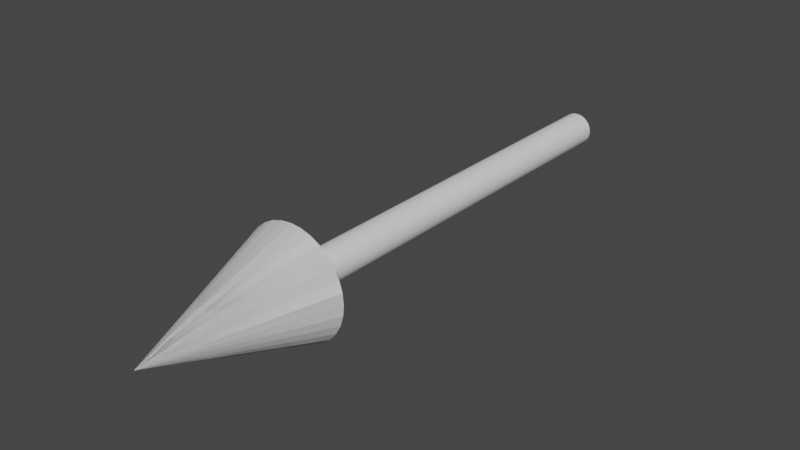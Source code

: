 # Source: arrow.blend  (saved by Blender 3.4.6; exported with 4.5.12 LTS)
import bpy
from mathutils import Matrix  # noqa: F401  (used for matrix-valued properties, if any)

bpy.ops.wm.read_factory_settings(use_empty=True)
scene = bpy.context.scene
scene.name = 'Scene'

# ---- collections
col_collection = bpy.data.collections.new('Collection'); scene.collection.children.link(col_collection)

# ---- world
world_world = bpy.data.worlds.new('World'); scene.world = world_world
world_world.use_nodes = True; world_world.node_tree.nodes.clear()
_N = world_world.node_tree.nodes; _L = world_world.node_tree.links
n0 = _N.new('ShaderNodeOutputWorld'); n0.name = 'World Output'; n0.location = (300, 300)
n1 = _N.new('ShaderNodeBackground'); n1.name = 'Background'; n1.location = (10, 300)
n1.inputs[0].default_value = (0.05088, 0.05088, 0.05088, 1.0)
_L.new(n1.outputs[0], n0.inputs[0])
n0.is_active_output = True
world_world.color = (0.05088, 0.05088, 0.05088)
world_world.use_sun_shadow = False
world_world.sun_shadow_jitter_overblur = 0.0

# ---- meshes
me_cylinder = bpy.data.meshes.new('Cylinder')
me_cylinder.from_pydata([(1.157e-08, 1.0, -3.576e-07), (1.157e-08, 1.0, 2.0), (0.1951, 0.9808, -3.576e-07), (0.1951, 0.9808, 2.0), (0.3827, 0.9239, -3.576e-07), (0.3827, 0.9239, 2.0), (0.5556, 0.8315, -3.576e-07), (0.5556, 0.8315, 2.0), (0.7071, 0.7071, -3.576e-07), (0.7071, 0.7071, 2.0), (0.8315, 0.5556, -3.576e-07), (0.8315, 0.5556, 2.0), (0.9239, 0.3827, -3.576e-07), (0.9239, 0.3827, 2.0), (0.9808, 0.1951, -3.576e-07), (0.9808, 0.1951, 2.0), (1.0, 0.0, -3.576e-07), (1.0, 0.0, 2.0), (0.9808, -0.1951, -3.576e-07), (0.9808, -0.1951, 2.0), (0.9239, -0.3827, -3.576e-07), (0.9239, -0.3827, 2.0), (0.8315, -0.5556, -3.576e-07), (0.8315, -0.5556, 2.0), (0.7071, -0.7071, -3.576e-07), (0.7071, -0.7071, 2.0), (0.5556, -0.8315, -3.576e-07), (0.5556, -0.8315, 2.0), (0.3827, -0.9239, -3.576e-07), (0.3827, -0.9239, 2.0), (0.1951, -0.9808, -3.576e-07), (0.1951, -0.9808, 2.0), (1.157e-08, -1.0, -3.576e-07), (1.157e-08, -1.0, 2.0), (-0.1951, -0.9808, -3.576e-07), (-0.1951, -0.9808, 2.0), (-0.3827, -0.9239, -3.576e-07), (-0.3827, -0.9239, 2.0), (-0.5556, -0.8315, -3.576e-07), (-0.5556, -0.8315, 2.0), (-0.7071, -0.7071, -3.576e-07), (-0.7071, -0.7071, 2.0), (-0.8315, -0.5556, -3.576e-07), (-0.8315, -0.5556, 2.0), (-0.9239, -0.3827, -3.576e-07), (-0.9239, -0.3827, 2.0), (-0.9808, -0.1951, -3.576e-07), (-0.9808, -0.1951, 2.0), (-1.0, 0.0, -3.576e-07), (-1.0, 0.0, 2.0), (-0.9808, 0.1951, -3.576e-07), (-0.9808, 0.1951, 2.0), (-0.9239, 0.3827, -3.576e-07), (-0.9239, 0.3827, 2.0), (-0.8315, 0.5556, -3.576e-07), (-0.8315, 0.5556, 2.0), (-0.7071, 0.7071, -3.576e-07), (-0.7071, 0.7071, 2.0), (-0.5556, 0.8315, -3.576e-07), (-0.5556, 0.8315, 2.0), (-0.3827, 0.9239, -3.576e-07), (-0.3827, 0.9239, 2.0), (-0.1951, 0.9808, -3.576e-07), (-0.1951, 0.9808, 2.0)], [], [(0, 1, 3, 2), (2, 3, 5, 4), (4, 5, 7, 6), (6, 7, 9, 8), (8, 9, 11, 10), (10, 11, 13, 12), (12, 13, 15, 14), (14, 15, 17, 16), (16, 17, 19, 18), (18, 19, 21, 20), (20, 21, 23, 22), (22, 23, 25, 24), (24, 25, 27, 26), (26, 27, 29, 28), (28, 29, 31, 30), (30, 31, 33, 32), (32, 33, 35, 34), (34, 35, 37, 36), (36, 37, 39, 38), (38, 39, 41, 40), (40, 41, 43, 42), (42, 43, 45, 44), (44, 45, 47, 46), (46, 47, 49, 48), (48, 49, 51, 50), (50, 51, 53, 52), (52, 53, 55, 54), (54, 55, 57, 56), (56, 57, 59, 58), (58, 59, 61, 60), (3, 1, 63, 61, 59, 57, 55, 53, 51, 49, 47, 45, 43, 41, 39, 37, 35, 33, 31, 29, 27, 25, 23, 21, 19, 17, 15, 13, 11, 9, 7, 5), (60, 61, 63, 62), (62, 63, 1, 0), (0, 2, 4, 6, 8, 10, 12, 14, 16, 18, 20, 22, 24, 26, 28, 30, 32, 34, 36, 38, 40, 42, 44, 46, 48, 50, 52, 54, 56, 58, 60, 62)])
_uv = me_cylinder.uv_layers.new(name='UVMap')
_uv.uv.foreach_set('vector', [1.0, 0.5, 1.0, 1.0, 0.9688, 1.0, 0.9688, 0.5, 0.9688, 0.5, 0.9688, 1.0, 0.9375, 1.0, 0.9375, 0.5, 0.9375, 0.5, 0.9375, 1.0, 0.9062, 1.0, 0.9062, 0.5, 0.9062, 0.5, 0.9062, 1.0, 0.875, 1.0, 0.875, 0.5, 0.875, 0.5, 0.875, 1.0, 0.8438, 1.0, 0.8438, 0.5, 0.8438, 0.5, 0.8438, 1.0, 0.8125, 1.0, 0.8125, 0.5, 0.8125, 0.5, 0.8125, 1.0, 0.7812, 1.0, 0.7812, 0.5, 0.7812, 0.5, 0.7812, 1.0, 0.75, 1.0, 0.75, 0.5, 0.75, 0.5, 0.75, 1.0, 0.7188, 1.0, 0.7188, 0.5, 0.7188, 0.5, 0.7188, 1.0, 0.6875, 1.0, 0.6875, 0.5, 0.6875, 0.5, 0.6875, 1.0, 0.6562, 1.0, 0.6562, 0.5, 0.6562, 0.5, 0.6562, 1.0, 0.625, 1.0, 0.625, 0.5, 0.625, 0.5, 0.625, 1.0, 0.5938, 1.0, 0.5938, 0.5, 0.5938, 0.5, 0.5938, 1.0, 0.5625, 1.0, 0.5625, 0.5, 0.5625, 0.5, 0.5625, 1.0, 0.5312, 1.0, 0.5312, 0.5, 0.5312, 0.5, 0.5312, 1.0, 0.5, 1.0, 0.5, 0.5, 0.5, 0.5, 0.5, 1.0, 0.4688, 1.0, 0.4688, 0.5, 0.4688, 0.5, 0.4688, 1.0, 0.4375, 1.0, 0.4375, 0.5, 0.4375, 0.5, 0.4375, 1.0, 0.4062, 1.0, 0.4062, 0.5, 0.4062, 0.5, 0.4062, 1.0, 0.375, 1.0, 0.375, 0.5, 0.375, 0.5, 0.375, 1.0, 0.3438, 1.0, 0.3438, 0.5, 0.3438, 0.5, 0.3438, 1.0, 0.3125, 1.0, 0.3125, 0.5, 0.3125, 0.5, 0.3125, 1.0, 0.2812, 1.0, 0.2812, 0.5, 0.2812, 0.5, 0.2812, 1.0, 0.25, 1.0, 0.25, 0.5, 0.25, 0.5, 0.25, 1.0, 0.2188, 1.0, 0.2188, 0.5, 0.2188, 0.5, 0.2188, 1.0, 0.1875, 1.0, 0.1875, 0.5, 0.1875, 0.5, 0.1875, 1.0, 0.1562, 1.0, 0.1562, 0.5, 0.1562, 0.5, 0.1562, 1.0, 0.125, 1.0, 0.125, 0.5, 0.125, 0.5, 0.125, 1.0, 0.09375, 1.0, 0.09375, 0.5, 0.09375, 0.5, 0.09375, 1.0, 0.0625, 1.0, 0.0625, 0.5, 0.2968, 0.4854, 0.25, 0.49, 0.2032, 0.4854, 0.1582, 0.4717, 0.1167, 0.4496, 0.08029, 0.4197, 0.05045, 0.3833, 0.02827, 0.3418, 0.01461, 0.2968, 0.01, 0.25, 0.01461, 0.2032, 0.02827, 0.1582, 0.05045, 0.1167, 0.08029, 0.08029, 0.1167, 0.05045, 0.1582, 0.02827, 0.2032, 0.01461, 0.25, 0.01, 0.2968, 0.01461, 0.3418, 0.02827, 0.3833, 0.05045, 0.4197, 0.08029, 0.4496, 0.1167, 0.4717, 0.1582, 0.4854, 0.2032, 0.49, 0.25, 0.4854, 0.2968, 0.4717, 0.3418, 0.4496, 0.3833, 0.4197, 0.4197, 0.3833, 0.4496, 0.3418, 0.4717, 0.0625, 0.5, 0.0625, 1.0, 0.03125, 1.0, 0.03125, 0.5, 0.03125, 0.5, 0.03125, 1.0, 0.0, 1.0, 0.0, 0.5, 0.75, 0.49, 0.7968, 0.4854, 0.8418, 0.4717, 0.8833, 0.4496, 0.9197, 0.4197, 0.9496, 0.3833, 0.9717, 0.3418, 0.9854, 0.2968, 0.99, 0.25, 0.9854, 0.2032, 0.9717, 0.1582, 0.9496, 0.1167, 0.9197, 0.08029, 0.8833, 0.05045, 0.8418, 0.02827, 0.7968, 0.01461, 0.75, 0.01, 0.7032, 0.01461, 0.6582, 0.02827, 0.6167, 0.05045, 0.5803, 0.08029, 0.5504, 0.1167, 0.5283, 0.1582, 0.5146, 0.2032, 0.51, 0.25, 0.5146, 0.2968, 0.5283, 0.3418, 0.5504, 0.3833, 0.5803, 0.4197, 0.6167, 0.4496, 0.6582, 0.4717, 0.7032, 0.4854])
me_cylinder.update()
me_cone = bpy.data.meshes.new('Cone')
me_cone.from_pydata([(7.931e-09, 1.0, 7.153e-07), (0.1951, 0.9808, 7.153e-07), (0.3827, 0.9239, 7.153e-07), (0.5556, 0.8315, 7.153e-07), (0.7071, 0.7071, 7.153e-07), (0.8315, 0.5556, 7.153e-07), (0.9239, 0.3827, 7.153e-07), (0.9808, 0.1951, 7.153e-07), (1.0, 1.154e-08, 7.153e-07), (0.9808, -0.1951, 7.153e-07), (0.9239, -0.3827, 7.153e-07), (0.8315, -0.5556, 7.153e-07), (0.7071, -0.7071, 7.153e-07), (0.5556, -0.8315, 7.153e-07), (0.3827, -0.9239, 7.153e-07), (0.1951, -0.9808, 7.153e-07), (7.931e-09, -1.0, 7.153e-07), (-0.1951, -0.9808, 7.153e-07), (-0.3827, -0.9239, 7.153e-07), (-0.5556, -0.8315, 7.153e-07), (-0.7071, -0.7071, 7.153e-07), (-0.8315, -0.5556, 7.153e-07), (-0.9239, -0.3827, 7.153e-07), (-0.9808, -0.1951, 7.153e-07), (-1.0, 1.154e-08, 7.153e-07), (-0.9808, 0.1951, 7.153e-07), (-0.9239, 0.3827, 7.153e-07), (-0.8315, 0.5556, 7.153e-07), (-0.7071, 0.7071, 7.153e-07), (-0.5556, 0.8315, 7.153e-07), (-0.3827, 0.9239, 7.153e-07), (-0.1951, 0.9808, 7.153e-07), (7.931e-09, 1.154e-08, 2.0)], [], [(0, 32, 1), (1, 32, 2), (2, 32, 3), (3, 32, 4), (4, 32, 5), (5, 32, 6), (6, 32, 7), (7, 32, 8), (8, 32, 9), (9, 32, 10), (10, 32, 11), (11, 32, 12), (12, 32, 13), (13, 32, 14), (14, 32, 15), (15, 32, 16), (16, 32, 17), (17, 32, 18), (18, 32, 19), (19, 32, 20), (20, 32, 21), (21, 32, 22), (22, 32, 23), (23, 32, 24), (24, 32, 25), (25, 32, 26), (26, 32, 27), (27, 32, 28), (28, 32, 29), (29, 32, 30), (0, 1, 2, 3, 4, 5, 6, 7, 8, 9, 10, 11, 12, 13, 14, 15, 16, 17, 18, 19, 20, 21, 22, 23, 24, 25, 26, 27, 28, 29, 30, 31), (30, 32, 31), (31, 32, 0)])
_uv = me_cone.uv_layers.new(name='UVMap')
_uv.uv.foreach_set('vector', [0.25, 0.49, 0.25, 0.25, 0.2968, 0.4854, 0.2968, 0.4854, 0.25, 0.25, 0.3418, 0.4717, 0.3418, 0.4717, 0.25, 0.25, 0.3833, 0.4496, 0.3833, 0.4496, 0.25, 0.25, 0.4197, 0.4197, 0.4197, 0.4197, 0.25, 0.25, 0.4496, 0.3833, 0.4496, 0.3833, 0.25, 0.25, 0.4717, 0.3418, 0.4717, 0.3418, 0.25, 0.25, 0.4854, 0.2968, 0.4854, 0.2968, 0.25, 0.25, 0.49, 0.25, 0.49, 0.25, 0.25, 0.25, 0.4854, 0.2032, 0.4854, 0.2032, 0.25, 0.25, 0.4717, 0.1582, 0.4717, 0.1582, 0.25, 0.25, 0.4496, 0.1167, 0.4496, 0.1167, 0.25, 0.25, 0.4197, 0.08029, 0.4197, 0.08029, 0.25, 0.25, 0.3833, 0.05045, 0.3833, 0.05045, 0.25, 0.25, 0.3418, 0.02827, 0.3418, 0.02827, 0.25, 0.25, 0.2968, 0.01461, 0.2968, 0.01461, 0.25, 0.25, 0.25, 0.01, 0.25, 0.01, 0.25, 0.25, 0.2032, 0.01461, 0.2032, 0.01461, 0.25, 0.25, 0.1582, 0.02827, 0.1582, 0.02827, 0.25, 0.25, 0.1167, 0.05045, 0.1167, 0.05045, 0.25, 0.25, 0.08029, 0.08029, 0.08029, 0.08029, 0.25, 0.25, 0.05045, 0.1167, 0.05045, 0.1167, 0.25, 0.25, 0.02827, 0.1582, 0.02827, 0.1582, 0.25, 0.25, 0.01461, 0.2032, 0.01461, 0.2032, 0.25, 0.25, 0.01, 0.25, 0.01, 0.25, 0.25, 0.25, 0.01461, 0.2968, 0.01461, 0.2968, 0.25, 0.25, 0.02827, 0.3418, 0.02827, 0.3418, 0.25, 0.25, 0.05045, 0.3833, 0.05045, 0.3833, 0.25, 0.25, 0.08029, 0.4197, 0.08029, 0.4197, 0.25, 0.25, 0.1167, 0.4496, 0.1167, 0.4496, 0.25, 0.25, 0.1582, 0.4717, 0.75, 0.49, 0.7968, 0.4854, 0.8418, 0.4717, 0.8833, 0.4496, 0.9197, 0.4197, 0.9496, 0.3833, 0.9717, 0.3418, 0.9854, 0.2968, 0.99, 0.25, 0.9854, 0.2032, 0.9717, 0.1582, 0.9496, 0.1167, 0.9197, 0.08029, 0.8833, 0.05045, 0.8418, 0.02827, 0.7968, 0.01461, 0.75, 0.01, 0.7032, 0.01461, 0.6582, 0.02827, 0.6167, 0.05045, 0.5803, 0.08029, 0.5504, 0.1167, 0.5283, 0.1582, 0.5146, 0.2032, 0.51, 0.25, 0.5146, 0.2968, 0.5283, 0.3418, 0.5504, 0.3833, 0.5803, 0.4197, 0.6167, 0.4496, 0.6582, 0.4717, 0.7032, 0.4854, 0.1582, 0.4717, 0.25, 0.25, 0.2032, 0.4854, 0.2032, 0.4854, 0.25, 0.25, 0.25, 0.49])
me_cone.update()

# ---- objects
ob_cylinder = bpy.data.objects.new('Cylinder', me_cylinder)
ob_cone = bpy.data.objects.new('Cone', me_cone)

# ---- transforms, parenting, visibility, modifiers, constraints
ob_cylinder.location = (-1.164e-09, 0.0, 0.0)
ob_cylinder.rotation_euler = (1.571, 0.0, 0.0)
ob_cylinder.scale = (0.1006, 0.1006, 1.274)
_m = ob_cylinder.modifiers.new('Boolean', 'BOOLEAN')
_m.object = ob_cone
_m.operation = 'UNION'
ob_cone.location = (-2.561e-09, -2.547, 0.0)
ob_cone.rotation_euler = (1.571, 0.0, 0.0)
ob_cone.scale = (0.3229, 0.3229, 0.4791)

# ---- collection membership
col_collection.objects.link(ob_cylinder)
col_collection.objects.link(ob_cone)

# ---- scene / render settings (as saved in the file)
scene.frame_start = 1; scene.frame_end = 250; scene.frame_set(1)
scene.render.engine = 'BLENDER_EEVEE_NEXT'
scene.cycles.sampling_pattern = 'TABULATED_SOBOL'
scene.cycles.use_light_tree = False
scene.view_settings.view_transform = 'Filmic'
bpy.context.view_layer.update()

# ---- added for rendering (the .blend has no active camera and no usable light): camera, sun
cam_auto = bpy.data.cameras.new('AutoCamera')
cam_auto.lens = 50.0
cam_auto.sensor_width = 36.0
cam_auto.clip_end = 1000.0
ob_auto_camera = bpy.data.objects.new('AutoCamera', cam_auto)
scene.collection.objects.link(ob_auto_camera)
ob_auto_camera.location = (3.35109, -5.77374, 2.68087)
ob_auto_camera.rotation_euler = (1.09748, -7.21219e-08, 0.694738)
scene.camera = ob_auto_camera
light_auto_sun = bpy.data.lights.new('AutoSun', 'SUN')
light_auto_sun.energy = 3.0
light_auto_sun.angle = 0.0523599
ob_auto_sun = bpy.data.objects.new('AutoSun', light_auto_sun)
scene.collection.objects.link(ob_auto_sun)
ob_auto_sun.rotation_euler = (0.872665, 0.174533, 0.523599)
bpy.context.view_layer.update()
